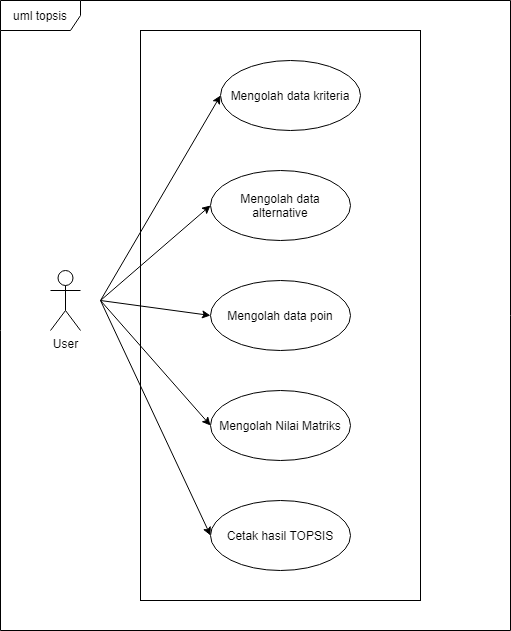

The diagram above was exported from draw.io. Its source (the exported page's mxGraphModel, read from the mxfile embedded in the PNG):
<mxGraphModel dx="868" dy="450" grid="1" gridSize="10" guides="1" tooltips="1" connect="1" arrows="1" fold="1" page="1" pageScale="1" pageWidth="827" pageHeight="1169" math="0" shadow="0">
  <root>
    <mxCell id="0" />
    <mxCell id="1" parent="0" />
    <mxCell id="UsDfP2mrKqMuNKML90AW-18" value="uml topsis" style="shape=umlFrame;whiteSpace=wrap;html=1;width=80;height=30;" vertex="1" parent="1">
      <mxGeometry x="100" y="20" width="510" height="630" as="geometry" />
    </mxCell>
    <mxCell id="UsDfP2mrKqMuNKML90AW-19" value="" style="rounded=0;whiteSpace=wrap;html=1;" vertex="1" parent="1">
      <mxGeometry x="240" y="50" width="280" height="570" as="geometry" />
    </mxCell>
    <mxCell id="UsDfP2mrKqMuNKML90AW-2" value="User" style="shape=umlActor;verticalLabelPosition=bottom;verticalAlign=top;html=1;" vertex="1" parent="1">
      <mxGeometry x="150" y="290" width="30" height="60" as="geometry" />
    </mxCell>
    <mxCell id="UsDfP2mrKqMuNKML90AW-3" value="Mengolah data kriteria" style="ellipse;whiteSpace=wrap;html=1;" vertex="1" parent="1">
      <mxGeometry x="320" y="80" width="140" height="70" as="geometry" />
    </mxCell>
    <mxCell id="UsDfP2mrKqMuNKML90AW-4" value="Mengolah data alternative" style="ellipse;whiteSpace=wrap;html=1;" vertex="1" parent="1">
      <mxGeometry x="310" y="190" width="140" height="70" as="geometry" />
    </mxCell>
    <mxCell id="UsDfP2mrKqMuNKML90AW-5" value="Mengolah data poin" style="ellipse;whiteSpace=wrap;html=1;" vertex="1" parent="1">
      <mxGeometry x="310" y="300" width="140" height="70" as="geometry" />
    </mxCell>
    <mxCell id="UsDfP2mrKqMuNKML90AW-6" value="Mengolah Nilai Matriks" style="ellipse;whiteSpace=wrap;html=1;" vertex="1" parent="1">
      <mxGeometry x="310" y="410" width="140" height="70" as="geometry" />
    </mxCell>
    <mxCell id="UsDfP2mrKqMuNKML90AW-7" value="Cetak hasil TOPSIS" style="ellipse;whiteSpace=wrap;html=1;" vertex="1" parent="1">
      <mxGeometry x="310" y="520" width="140" height="70" as="geometry" />
    </mxCell>
    <mxCell id="UsDfP2mrKqMuNKML90AW-12" value="" style="endArrow=classic;html=1;rounded=0;entryX=0;entryY=0.5;entryDx=0;entryDy=0;" edge="1" parent="1" target="UsDfP2mrKqMuNKML90AW-3">
      <mxGeometry width="50" height="50" relative="1" as="geometry">
        <mxPoint x="200" y="320" as="sourcePoint" />
        <mxPoint x="250" y="270" as="targetPoint" />
      </mxGeometry>
    </mxCell>
    <mxCell id="UsDfP2mrKqMuNKML90AW-13" value="" style="endArrow=classic;html=1;rounded=0;entryX=0;entryY=0.5;entryDx=0;entryDy=0;" edge="1" parent="1" target="UsDfP2mrKqMuNKML90AW-4">
      <mxGeometry width="50" height="50" relative="1" as="geometry">
        <mxPoint x="200" y="320" as="sourcePoint" />
        <mxPoint x="320" y="110" as="targetPoint" />
      </mxGeometry>
    </mxCell>
    <mxCell id="UsDfP2mrKqMuNKML90AW-15" value="" style="endArrow=classic;html=1;rounded=0;entryX=0;entryY=0.5;entryDx=0;entryDy=0;" edge="1" parent="1" target="UsDfP2mrKqMuNKML90AW-5">
      <mxGeometry width="50" height="50" relative="1" as="geometry">
        <mxPoint x="200" y="320" as="sourcePoint" />
        <mxPoint x="320" y="110" as="targetPoint" />
      </mxGeometry>
    </mxCell>
    <mxCell id="UsDfP2mrKqMuNKML90AW-16" value="" style="endArrow=classic;html=1;rounded=0;entryX=0;entryY=0.5;entryDx=0;entryDy=0;" edge="1" parent="1" target="UsDfP2mrKqMuNKML90AW-6">
      <mxGeometry width="50" height="50" relative="1" as="geometry">
        <mxPoint x="200" y="320" as="sourcePoint" />
        <mxPoint x="320" y="120" as="targetPoint" />
      </mxGeometry>
    </mxCell>
    <mxCell id="UsDfP2mrKqMuNKML90AW-17" value="" style="endArrow=classic;html=1;rounded=0;entryX=0;entryY=0.5;entryDx=0;entryDy=0;" edge="1" parent="1" target="UsDfP2mrKqMuNKML90AW-7">
      <mxGeometry width="50" height="50" relative="1" as="geometry">
        <mxPoint x="200" y="320" as="sourcePoint" />
        <mxPoint x="240" y="390" as="targetPoint" />
      </mxGeometry>
    </mxCell>
  </root>
</mxGraphModel>